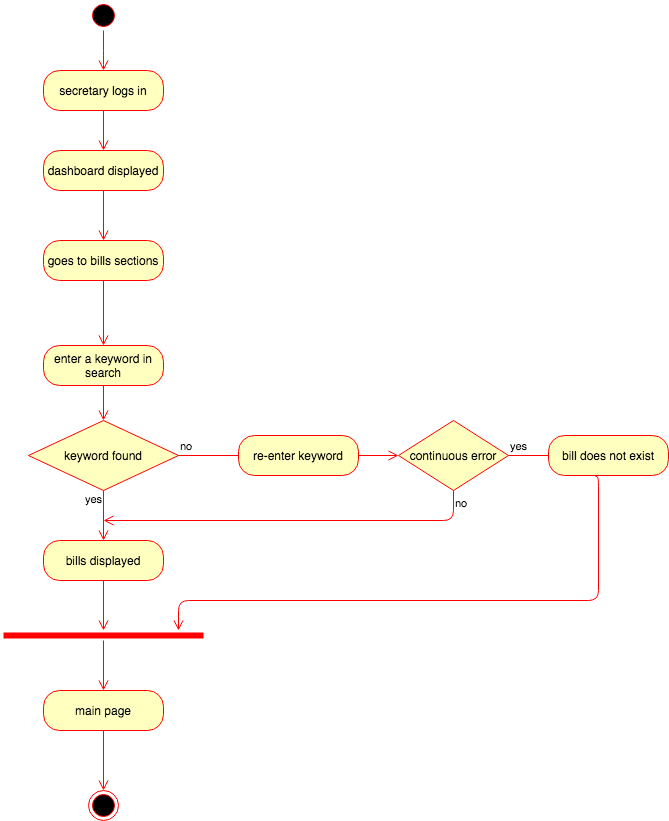

The diagram above was exported from draw.io. Its source (the exported page's mxGraphModel, read from the mxfile embedded in the PNG):
<mxGraphModel dx="946" dy="597" grid="1" gridSize="10" guides="1" tooltips="1" connect="1" arrows="1" fold="1" page="1" pageScale="1" pageWidth="1100" pageHeight="850" background="#ffffff" math="0" shadow="0">
  <root>
    <mxCell id="0" />
    <mxCell id="1" parent="0" />
    <mxCell id="frNDRGZKWPYtBhW63YVn-1" value="" style="ellipse;html=1;shape=startState;fillColor=#000000;strokeColor=#ff0000;" parent="1" vertex="1">
      <mxGeometry x="240" y="20" width="30" height="30" as="geometry" />
    </mxCell>
    <mxCell id="frNDRGZKWPYtBhW63YVn-2" value="" style="edgeStyle=orthogonalEdgeStyle;html=1;verticalAlign=bottom;endArrow=open;endSize=8;strokeColor=#ff0000;" parent="1" edge="1">
      <mxGeometry relative="1" as="geometry">
        <mxPoint x="255" y="90" as="targetPoint" />
        <mxPoint x="255" y="50" as="sourcePoint" />
        <Array as="points">
          <mxPoint x="255" y="80" />
          <mxPoint x="255" y="80" />
        </Array>
      </mxGeometry>
    </mxCell>
    <mxCell id="frNDRGZKWPYtBhW63YVn-5" value="secretary logs in" style="rounded=1;whiteSpace=wrap;html=1;arcSize=40;fontColor=#000000;fillColor=#ffffc0;strokeColor=#ff0000;" parent="1" vertex="1">
      <mxGeometry x="195" y="90" width="120" height="40" as="geometry" />
    </mxCell>
    <mxCell id="frNDRGZKWPYtBhW63YVn-6" value="" style="edgeStyle=orthogonalEdgeStyle;html=1;verticalAlign=bottom;endArrow=open;endSize=8;strokeColor=#ff0000;entryX=0.5;entryY=0;entryDx=0;entryDy=0;" parent="1" source="frNDRGZKWPYtBhW63YVn-5" target="frNDRGZKWPYtBhW63YVn-20" edge="1">
      <mxGeometry relative="1" as="geometry">
        <mxPoint x="255" y="160" as="targetPoint" />
      </mxGeometry>
    </mxCell>
    <mxCell id="frNDRGZKWPYtBhW63YVn-7" value="goes to bills sections" style="rounded=1;whiteSpace=wrap;html=1;arcSize=40;fontColor=#000000;fillColor=#ffffc0;strokeColor=#ff0000;" parent="1" vertex="1">
      <mxGeometry x="195" y="260" width="120" height="40" as="geometry" />
    </mxCell>
    <mxCell id="frNDRGZKWPYtBhW63YVn-8" value="" style="edgeStyle=orthogonalEdgeStyle;html=1;verticalAlign=bottom;endArrow=open;endSize=8;strokeColor=#ff0000;entryX=0.5;entryY=0;entryDx=0;entryDy=0;" parent="1" source="frNDRGZKWPYtBhW63YVn-7" target="frNDRGZKWPYtBhW63YVn-9" edge="1">
      <mxGeometry relative="1" as="geometry">
        <mxPoint x="255" y="310" as="targetPoint" />
      </mxGeometry>
    </mxCell>
    <mxCell id="frNDRGZKWPYtBhW63YVn-9" value="enter a keyword in search" style="rounded=1;whiteSpace=wrap;html=1;arcSize=40;fontColor=#000000;fillColor=#ffffc0;strokeColor=#ff0000;" parent="1" vertex="1">
      <mxGeometry x="195" y="365" width="120" height="40" as="geometry" />
    </mxCell>
    <mxCell id="frNDRGZKWPYtBhW63YVn-10" value="" style="edgeStyle=orthogonalEdgeStyle;html=1;verticalAlign=bottom;endArrow=open;endSize=8;strokeColor=#ff0000;entryX=0.5;entryY=0;entryDx=0;entryDy=0;" parent="1" source="frNDRGZKWPYtBhW63YVn-9" target="frNDRGZKWPYtBhW63YVn-11" edge="1">
      <mxGeometry relative="1" as="geometry">
        <mxPoint x="255" y="410" as="targetPoint" />
      </mxGeometry>
    </mxCell>
    <mxCell id="frNDRGZKWPYtBhW63YVn-11" value="keyword found" style="rhombus;whiteSpace=wrap;html=1;fillColor=#ffffc0;strokeColor=#ff0000;" parent="1" vertex="1">
      <mxGeometry x="180" y="440" width="150" height="70" as="geometry" />
    </mxCell>
    <mxCell id="frNDRGZKWPYtBhW63YVn-12" value="no" style="edgeStyle=orthogonalEdgeStyle;html=1;align=left;verticalAlign=bottom;endArrow=open;endSize=8;strokeColor=#ff0000;entryX=0;entryY=0.5;entryDx=0;entryDy=0;" parent="1" source="frNDRGZKWPYtBhW63YVn-11" edge="1">
      <mxGeometry x="-1" relative="1" as="geometry">
        <mxPoint x="445" y="475" as="targetPoint" />
        <Array as="points" />
      </mxGeometry>
    </mxCell>
    <mxCell id="frNDRGZKWPYtBhW63YVn-13" value="yes" style="edgeStyle=orthogonalEdgeStyle;html=1;align=left;verticalAlign=top;endArrow=open;endSize=8;strokeColor=#ff0000;entryX=0.5;entryY=0;entryDx=0;entryDy=0;" parent="1" source="frNDRGZKWPYtBhW63YVn-11" target="frNDRGZKWPYtBhW63YVn-17" edge="1">
      <mxGeometry x="-0.7778" y="-22" relative="1" as="geometry">
        <mxPoint x="205" y="510" as="targetPoint" />
        <mxPoint x="2" y="-10" as="offset" />
      </mxGeometry>
    </mxCell>
    <mxCell id="frNDRGZKWPYtBhW63YVn-17" value="bills displayed" style="rounded=1;whiteSpace=wrap;html=1;arcSize=40;fontColor=#000000;fillColor=#ffffc0;strokeColor=#ff0000;" parent="1" vertex="1">
      <mxGeometry x="195" y="560" width="120" height="40" as="geometry" />
    </mxCell>
    <mxCell id="frNDRGZKWPYtBhW63YVn-18" value="" style="edgeStyle=orthogonalEdgeStyle;html=1;verticalAlign=bottom;endArrow=open;endSize=8;strokeColor=#ff0000;entryX=0.5;entryY=0;entryDx=0;entryDy=0;" parent="1" source="frNDRGZKWPYtBhW63YVn-17" edge="1">
      <mxGeometry relative="1" as="geometry">
        <mxPoint x="255" y="650" as="targetPoint" />
      </mxGeometry>
    </mxCell>
    <mxCell id="frNDRGZKWPYtBhW63YVn-20" value="dashboard displayed" style="rounded=1;whiteSpace=wrap;html=1;arcSize=40;fontColor=#000000;fillColor=#ffffc0;strokeColor=#ff0000;" parent="1" vertex="1">
      <mxGeometry x="195" y="170" width="120" height="40" as="geometry" />
    </mxCell>
    <mxCell id="frNDRGZKWPYtBhW63YVn-21" value="" style="edgeStyle=orthogonalEdgeStyle;html=1;verticalAlign=bottom;endArrow=open;endSize=8;strokeColor=#ff0000;entryX=0.5;entryY=0;entryDx=0;entryDy=0;" parent="1" source="frNDRGZKWPYtBhW63YVn-20" target="frNDRGZKWPYtBhW63YVn-7" edge="1">
      <mxGeometry relative="1" as="geometry">
        <mxPoint x="255" y="250" as="targetPoint" />
      </mxGeometry>
    </mxCell>
    <mxCell id="frNDRGZKWPYtBhW63YVn-28" value="continuous error" style="rhombus;whiteSpace=wrap;html=1;fillColor=#ffffc0;strokeColor=#ff0000;" parent="1" vertex="1">
      <mxGeometry x="550" y="440" width="110" height="70" as="geometry" />
    </mxCell>
    <mxCell id="frNDRGZKWPYtBhW63YVn-29" value="yes" style="edgeStyle=orthogonalEdgeStyle;html=1;align=left;verticalAlign=bottom;endArrow=open;endSize=8;strokeColor=#ff0000;" parent="1" source="frNDRGZKWPYtBhW63YVn-28" edge="1">
      <mxGeometry x="-1" relative="1" as="geometry">
        <mxPoint x="780" y="475" as="targetPoint" />
        <Array as="points">
          <mxPoint x="757" y="475" />
        </Array>
      </mxGeometry>
    </mxCell>
    <mxCell id="frNDRGZKWPYtBhW63YVn-30" value="no" style="edgeStyle=orthogonalEdgeStyle;html=1;align=left;verticalAlign=top;endArrow=open;endSize=8;strokeColor=#ff0000;" parent="1" source="frNDRGZKWPYtBhW63YVn-28" edge="1">
      <mxGeometry x="-1" relative="1" as="geometry">
        <mxPoint x="255" y="540" as="targetPoint" />
        <Array as="points">
          <mxPoint x="605" y="540" />
        </Array>
      </mxGeometry>
    </mxCell>
    <mxCell id="frNDRGZKWPYtBhW63YVn-31" value="re-enter keyword" style="rounded=1;whiteSpace=wrap;html=1;arcSize=40;fontColor=#000000;fillColor=#ffffc0;strokeColor=#ff0000;" parent="1" vertex="1">
      <mxGeometry x="390" y="455" width="120" height="40" as="geometry" />
    </mxCell>
    <mxCell id="frNDRGZKWPYtBhW63YVn-35" value="" style="edgeStyle=orthogonalEdgeStyle;html=1;verticalAlign=bottom;endArrow=open;endSize=8;strokeColor=#ff0000;exitX=1;exitY=0.5;exitDx=0;exitDy=0;entryX=0;entryY=0.5;entryDx=0;entryDy=0;" parent="1" source="frNDRGZKWPYtBhW63YVn-31" target="frNDRGZKWPYtBhW63YVn-28" edge="1">
      <mxGeometry relative="1" as="geometry">
        <mxPoint x="625" y="475" as="targetPoint" />
        <mxPoint x="565" y="570" as="sourcePoint" />
      </mxGeometry>
    </mxCell>
    <mxCell id="frNDRGZKWPYtBhW63YVn-36" value="bill does not exist" style="rounded=1;whiteSpace=wrap;html=1;arcSize=40;fontColor=#000000;fillColor=#ffffc0;strokeColor=#ff0000;" parent="1" vertex="1">
      <mxGeometry x="700" y="455" width="120" height="40" as="geometry" />
    </mxCell>
    <mxCell id="frNDRGZKWPYtBhW63YVn-38" value="" style="shape=line;html=1;strokeWidth=6;strokeColor=#ff0000;" parent="1" vertex="1">
      <mxGeometry x="155" y="650" width="200" height="10" as="geometry" />
    </mxCell>
    <mxCell id="frNDRGZKWPYtBhW63YVn-39" value="" style="edgeStyle=orthogonalEdgeStyle;html=1;verticalAlign=bottom;endArrow=open;endSize=8;strokeColor=#ff0000;" parent="1" source="frNDRGZKWPYtBhW63YVn-38" edge="1">
      <mxGeometry relative="1" as="geometry">
        <mxPoint x="255" y="710" as="targetPoint" />
      </mxGeometry>
    </mxCell>
    <mxCell id="frNDRGZKWPYtBhW63YVn-41" value="" style="edgeStyle=orthogonalEdgeStyle;html=1;verticalAlign=bottom;endArrow=open;endSize=8;strokeColor=#ff0000;exitX=0.392;exitY=1.025;exitDx=0;exitDy=0;exitPerimeter=0;" parent="1" source="frNDRGZKWPYtBhW63YVn-36" edge="1">
      <mxGeometry relative="1" as="geometry">
        <mxPoint x="330" y="650" as="targetPoint" />
        <mxPoint x="749.5" y="535" as="sourcePoint" />
        <Array as="points">
          <mxPoint x="750" y="496" />
          <mxPoint x="750" y="620" />
          <mxPoint x="330" y="620" />
        </Array>
      </mxGeometry>
    </mxCell>
    <mxCell id="frNDRGZKWPYtBhW63YVn-46" value="main page" style="rounded=1;whiteSpace=wrap;html=1;arcSize=40;fontColor=#000000;fillColor=#ffffc0;strokeColor=#ff0000;" parent="1" vertex="1">
      <mxGeometry x="195" y="710" width="120" height="40" as="geometry" />
    </mxCell>
    <mxCell id="frNDRGZKWPYtBhW63YVn-47" value="" style="edgeStyle=orthogonalEdgeStyle;html=1;verticalAlign=bottom;endArrow=open;endSize=8;strokeColor=#ff0000;" parent="1" source="frNDRGZKWPYtBhW63YVn-46" edge="1">
      <mxGeometry relative="1" as="geometry">
        <mxPoint x="255" y="810" as="targetPoint" />
      </mxGeometry>
    </mxCell>
    <mxCell id="frNDRGZKWPYtBhW63YVn-48" value="" style="ellipse;html=1;shape=endState;fillColor=#000000;strokeColor=#ff0000;" parent="1" vertex="1">
      <mxGeometry x="240" y="810" width="30" height="30" as="geometry" />
    </mxCell>
  </root>
</mxGraphModel>